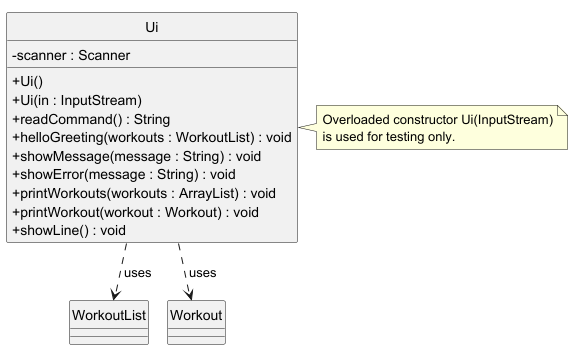

The diagram above was rendered by PlantUML. Its source (embedded in the PNG):
@startuml
!pragma layout smetana
hide circle
skinparam classAttributeIconSize 0

class Ui {
    - scanner : Scanner
    + Ui()
    + Ui(in : InputStream)
    + readCommand() : String
    + helloGreeting(workouts : WorkoutList) : void
    + showMessage(message : String) : void
    + showError(message : String) : void
    + printWorkouts(workouts : ArrayList) : void
    + printWorkout(workout : Workout) : void
    + showLine() : void
}

class WorkoutList
class Workout

Ui ..> WorkoutList : uses
Ui ..> Workout     : uses

note right of Ui
  Overloaded constructor Ui(InputStream)
  is used for testing only.
end note

@enduml